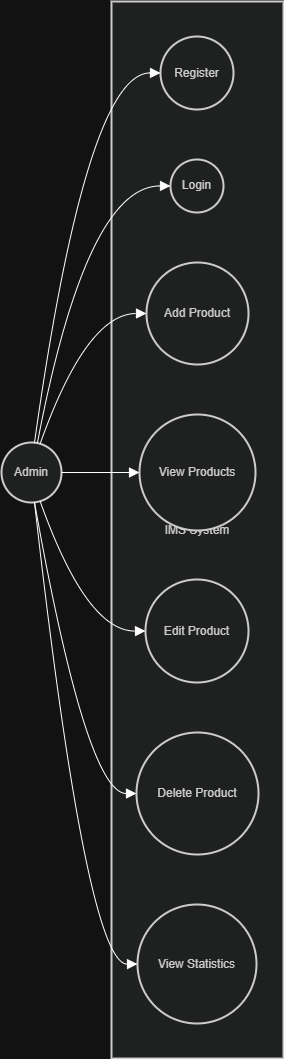

The diagram above was exported from draw.io. Its source (the exported page's mxGraphModel, read from the mxfile embedded in the PNG):
<mxGraphModel dx="2066" dy="1249" grid="1" gridSize="10" guides="1" tooltips="1" connect="1" arrows="1" fold="1" page="1" pageScale="1" pageWidth="827" pageHeight="1169" math="0" shadow="0">
  <root>
    <mxCell id="0" />
    <mxCell id="1" parent="0" />
    <mxCell id="4eyhD7giFeCzG7H1R6AI-1" parent="1" style="whiteSpace=wrap;strokeWidth=2;fillColor=light-dark(#eeeeee,#1f2020);strokeColor=light-dark(#999999,#cccccc);fontColor=light-dark(#333333,#cccccc);" value="IMS System" vertex="1">
      <mxGeometry height="1057" width="172" x="210" y="180" as="geometry" />
    </mxCell>
    <mxCell id="4eyhD7giFeCzG7H1R6AI-2" parent="1" style="ellipse;aspect=fixed;strokeWidth=2;whiteSpace=wrap;fillColor=light-dark(#eeeeee,#1f2020);strokeColor=light-dark(#999999,#cccccc);fontColor=light-dark(#333333,#cccccc);" value="Register" vertex="1">
      <mxGeometry height="73" width="73" x="259" y="215" as="geometry" />
    </mxCell>
    <mxCell id="4eyhD7giFeCzG7H1R6AI-3" parent="1" style="ellipse;aspect=fixed;strokeWidth=2;whiteSpace=wrap;fillColor=light-dark(#eeeeee,#1f2020);strokeColor=light-dark(#999999,#cccccc);fontColor=light-dark(#333333,#cccccc);" value="Login" vertex="1">
      <mxGeometry height="53" width="53" x="269" y="338" as="geometry" />
    </mxCell>
    <mxCell id="4eyhD7giFeCzG7H1R6AI-4" parent="1" style="ellipse;aspect=fixed;strokeWidth=2;whiteSpace=wrap;fillColor=light-dark(#eeeeee,#1f2020);strokeColor=light-dark(#999999,#cccccc);fontColor=light-dark(#333333,#cccccc);" value="Add Product" vertex="1">
      <mxGeometry height="102" width="102" x="245" y="441" as="geometry" />
    </mxCell>
    <mxCell id="4eyhD7giFeCzG7H1R6AI-5" parent="1" style="ellipse;aspect=fixed;strokeWidth=2;whiteSpace=wrap;fillColor=light-dark(#eeeeee,#1f2020);strokeColor=light-dark(#999999,#cccccc);fontColor=light-dark(#333333,#cccccc);" value="View Products" vertex="1">
      <mxGeometry height="116" width="116" x="238" y="593" as="geometry" />
    </mxCell>
    <mxCell id="4eyhD7giFeCzG7H1R6AI-6" parent="1" style="ellipse;aspect=fixed;strokeWidth=2;whiteSpace=wrap;fillColor=light-dark(#eeeeee,#1f2020);strokeColor=light-dark(#999999,#cccccc);fontColor=light-dark(#333333,#cccccc);" value="Edit Product" vertex="1">
      <mxGeometry height="103" width="103" x="244" y="758" as="geometry" />
    </mxCell>
    <mxCell id="4eyhD7giFeCzG7H1R6AI-7" parent="1" style="ellipse;aspect=fixed;strokeWidth=2;whiteSpace=wrap;fillColor=light-dark(#eeeeee,#1f2020);strokeColor=light-dark(#999999,#cccccc);fontColor=light-dark(#333333,#cccccc);" value="Delete Product" vertex="1">
      <mxGeometry height="122" width="122" x="235" y="911" as="geometry" />
    </mxCell>
    <mxCell id="4eyhD7giFeCzG7H1R6AI-8" parent="1" style="ellipse;aspect=fixed;strokeWidth=2;whiteSpace=wrap;fillColor=light-dark(#eeeeee,#1f2020);strokeColor=light-dark(#999999,#cccccc);fontColor=light-dark(#333333,#cccccc);" value="View Statistics" vertex="1">
      <mxGeometry height="119" width="119" x="236" y="1083" as="geometry" />
    </mxCell>
    <mxCell id="4eyhD7giFeCzG7H1R6AI-9" parent="1" style="ellipse;aspect=fixed;strokeWidth=2;whiteSpace=wrap;fillColor=light-dark(#eeeeee,#1f2020);strokeColor=light-dark(#999999,#cccccc);fontColor=light-dark(#333333,#cccccc);" value="Admin" vertex="1">
      <mxGeometry height="60" width="60" x="100" y="621" as="geometry" />
    </mxCell>
    <mxCell id="4eyhD7giFeCzG7H1R6AI-10" edge="1" parent="1" source="4eyhD7giFeCzG7H1R6AI-9" style="curved=1;startArrow=none;endArrow=block;exitX=0.57;exitY=-0.01;entryX=0.01;entryY=0.5;rounded=0;fontSize=12;startSize=8;endSize=8;" target="4eyhD7giFeCzG7H1R6AI-2" value="">
      <mxGeometry relative="1" as="geometry">
        <Array as="points">
          <mxPoint x="185" y="251" />
        </Array>
      </mxGeometry>
    </mxCell>
    <mxCell id="4eyhD7giFeCzG7H1R6AI-11" edge="1" parent="1" source="4eyhD7giFeCzG7H1R6AI-9" style="curved=1;startArrow=none;endArrow=block;exitX=0.6;exitY=-0.01;entryX=0.01;entryY=0.5;rounded=0;fontSize=12;startSize=8;endSize=8;" target="4eyhD7giFeCzG7H1R6AI-3" value="">
      <mxGeometry relative="1" as="geometry">
        <Array as="points">
          <mxPoint x="185" y="364" />
        </Array>
      </mxGeometry>
    </mxCell>
    <mxCell id="4eyhD7giFeCzG7H1R6AI-12" edge="1" parent="1" source="4eyhD7giFeCzG7H1R6AI-9" style="curved=1;startArrow=none;endArrow=block;exitX=0.67;exitY=-0.01;entryX=0;entryY=0.5;rounded=0;fontSize=12;startSize=8;endSize=8;" target="4eyhD7giFeCzG7H1R6AI-4" value="">
      <mxGeometry relative="1" as="geometry">
        <Array as="points">
          <mxPoint x="185" y="492" />
        </Array>
      </mxGeometry>
    </mxCell>
    <mxCell id="4eyhD7giFeCzG7H1R6AI-13" edge="1" parent="1" source="4eyhD7giFeCzG7H1R6AI-9" style="curved=1;startArrow=none;endArrow=block;exitX=1;exitY=0.49;entryX=0;entryY=0.5;rounded=0;fontSize=12;startSize=8;endSize=8;" target="4eyhD7giFeCzG7H1R6AI-5" value="">
      <mxGeometry relative="1" as="geometry">
        <Array as="points" />
      </mxGeometry>
    </mxCell>
    <mxCell id="4eyhD7giFeCzG7H1R6AI-14" edge="1" parent="1" source="4eyhD7giFeCzG7H1R6AI-9" style="curved=1;startArrow=none;endArrow=block;exitX=0.67;exitY=0.99;entryX=0;entryY=0.5;rounded=0;fontSize=12;startSize=8;endSize=8;" target="4eyhD7giFeCzG7H1R6AI-6" value="">
      <mxGeometry relative="1" as="geometry">
        <Array as="points">
          <mxPoint x="185" y="810" />
        </Array>
      </mxGeometry>
    </mxCell>
    <mxCell id="4eyhD7giFeCzG7H1R6AI-15" edge="1" parent="1" source="4eyhD7giFeCzG7H1R6AI-9" style="curved=1;startArrow=none;endArrow=block;exitX=0.58;exitY=0.99;entryX=0;entryY=0.5;rounded=0;fontSize=12;startSize=8;endSize=8;" target="4eyhD7giFeCzG7H1R6AI-7" value="">
      <mxGeometry relative="1" as="geometry">
        <Array as="points">
          <mxPoint x="185" y="972" />
        </Array>
      </mxGeometry>
    </mxCell>
    <mxCell id="4eyhD7giFeCzG7H1R6AI-16" edge="1" parent="1" source="4eyhD7giFeCzG7H1R6AI-9" style="curved=1;startArrow=none;endArrow=block;exitX=0.56;exitY=0.99;entryX=0;entryY=0.5;rounded=0;fontSize=12;startSize=8;endSize=8;" target="4eyhD7giFeCzG7H1R6AI-8" value="">
      <mxGeometry relative="1" as="geometry">
        <Array as="points">
          <mxPoint x="185" y="1143" />
        </Array>
      </mxGeometry>
    </mxCell>
  </root>
</mxGraphModel>